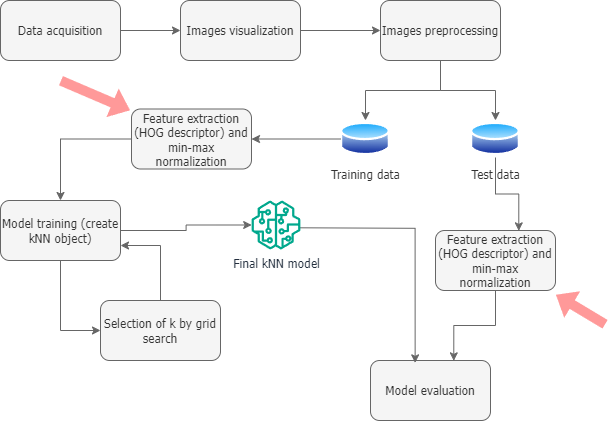

The diagram above was exported from draw.io. Its source (the exported page's mxGraphModel, read from the mxfile embedded in the PNG):
<mxGraphModel dx="780" dy="496" grid="1" gridSize="10" guides="1" tooltips="1" connect="1" arrows="1" fold="1" page="1" pageScale="1" pageWidth="1169" pageHeight="827" math="0" shadow="0">
  <root>
    <mxCell id="0" />
    <mxCell id="1" parent="0" />
    <mxCell id="Pz45ck7fimMNU-zPz4jn-1" value="" style="edgeStyle=orthogonalEdgeStyle;rounded=0;orthogonalLoop=1;jettySize=auto;html=1;fillColor=#f5f5f5;strokeColor=#666666;fontFamily=Tahoma;" edge="1" parent="1" source="Pz45ck7fimMNU-zPz4jn-2" target="Pz45ck7fimMNU-zPz4jn-4">
      <mxGeometry relative="1" as="geometry" />
    </mxCell>
    <mxCell id="Pz45ck7fimMNU-zPz4jn-2" value="Data acquisition" style="rounded=1;whiteSpace=wrap;html=1;fillColor=#f5f5f5;fontColor=#333333;strokeColor=#666666;fontFamily=Tahoma;" vertex="1" parent="1">
      <mxGeometry x="110" y="120" width="120" height="60" as="geometry" />
    </mxCell>
    <mxCell id="Pz45ck7fimMNU-zPz4jn-3" value="" style="edgeStyle=orthogonalEdgeStyle;rounded=0;orthogonalLoop=1;jettySize=auto;html=1;fillColor=#f5f5f5;strokeColor=#666666;fontFamily=Tahoma;" edge="1" parent="1" source="Pz45ck7fimMNU-zPz4jn-4" target="Pz45ck7fimMNU-zPz4jn-7">
      <mxGeometry relative="1" as="geometry" />
    </mxCell>
    <mxCell id="Pz45ck7fimMNU-zPz4jn-4" value="Images visualization" style="rounded=1;whiteSpace=wrap;html=1;fillColor=#f5f5f5;fontColor=#333333;strokeColor=#666666;fontFamily=Tahoma;" vertex="1" parent="1">
      <mxGeometry x="290" y="120" width="120" height="60" as="geometry" />
    </mxCell>
    <mxCell id="Pz45ck7fimMNU-zPz4jn-5" style="edgeStyle=orthogonalEdgeStyle;rounded=0;orthogonalLoop=1;jettySize=auto;html=1;entryX=0.5;entryY=0;entryDx=0;entryDy=0;fillColor=#f5f5f5;strokeColor=#666666;fontFamily=Tahoma;" edge="1" parent="1" source="Pz45ck7fimMNU-zPz4jn-7" target="Pz45ck7fimMNU-zPz4jn-14">
      <mxGeometry relative="1" as="geometry" />
    </mxCell>
    <mxCell id="Pz45ck7fimMNU-zPz4jn-6" style="edgeStyle=orthogonalEdgeStyle;rounded=0;orthogonalLoop=1;jettySize=auto;html=1;entryX=0.5;entryY=0;entryDx=0;entryDy=0;fillColor=#f5f5f5;strokeColor=#666666;fontFamily=Tahoma;" edge="1" parent="1" source="Pz45ck7fimMNU-zPz4jn-7" target="Pz45ck7fimMNU-zPz4jn-15">
      <mxGeometry relative="1" as="geometry" />
    </mxCell>
    <mxCell id="Pz45ck7fimMNU-zPz4jn-7" value="Images preprocessing" style="rounded=1;whiteSpace=wrap;html=1;fillColor=#f5f5f5;fontColor=#333333;strokeColor=#666666;fontFamily=Tahoma;" vertex="1" parent="1">
      <mxGeometry x="490" y="120" width="120" height="60" as="geometry" />
    </mxCell>
    <mxCell id="Pz45ck7fimMNU-zPz4jn-8" style="edgeStyle=orthogonalEdgeStyle;rounded=0;orthogonalLoop=1;jettySize=auto;html=1;entryX=0;entryY=0.5;entryDx=0;entryDy=0;fillColor=#f5f5f5;strokeColor=#666666;fontFamily=Tahoma;" edge="1" parent="1" source="Pz45ck7fimMNU-zPz4jn-10" target="Pz45ck7fimMNU-zPz4jn-12">
      <mxGeometry relative="1" as="geometry" />
    </mxCell>
    <mxCell id="Pz45ck7fimMNU-zPz4jn-9" style="edgeStyle=orthogonalEdgeStyle;rounded=0;orthogonalLoop=1;jettySize=auto;html=1;fillColor=#f5f5f5;strokeColor=#666666;fontFamily=Tahoma;" edge="1" parent="1" source="Pz45ck7fimMNU-zPz4jn-10" target="Pz45ck7fimMNU-zPz4jn-19">
      <mxGeometry relative="1" as="geometry">
        <mxPoint x="355.70131828656645" y="347.29999999999995" as="targetPoint" />
      </mxGeometry>
    </mxCell>
    <mxCell id="Pz45ck7fimMNU-zPz4jn-10" value="Model training (create kNN object)" style="rounded=1;whiteSpace=wrap;html=1;fillColor=#f5f5f5;fontColor=#333333;strokeColor=#666666;fontFamily=Tahoma;" vertex="1" parent="1">
      <mxGeometry x="110" y="320" width="120" height="60" as="geometry" />
    </mxCell>
    <mxCell id="Pz45ck7fimMNU-zPz4jn-11" style="edgeStyle=orthogonalEdgeStyle;rounded=0;orthogonalLoop=1;jettySize=auto;html=1;entryX=1;entryY=0.75;entryDx=0;entryDy=0;fillColor=#f5f5f5;strokeColor=#666666;fontFamily=Tahoma;" edge="1" parent="1" source="Pz45ck7fimMNU-zPz4jn-12" target="Pz45ck7fimMNU-zPz4jn-10">
      <mxGeometry relative="1" as="geometry" />
    </mxCell>
    <mxCell id="Pz45ck7fimMNU-zPz4jn-12" value="Selection of k by grid search" style="rounded=1;whiteSpace=wrap;html=1;fillColor=#f5f5f5;fontColor=#333333;strokeColor=#666666;fontFamily=Tahoma;" vertex="1" parent="1">
      <mxGeometry x="210" y="420" width="120" height="60" as="geometry" />
    </mxCell>
    <mxCell id="Pz45ck7fimMNU-zPz4jn-13" style="edgeStyle=orthogonalEdgeStyle;rounded=0;orthogonalLoop=1;jettySize=auto;html=1;fillColor=#f5f5f5;strokeColor=#666666;fontFamily=Tahoma;" edge="1" parent="1" source="Pz45ck7fimMNU-zPz4jn-20" target="Pz45ck7fimMNU-zPz4jn-10">
      <mxGeometry relative="1" as="geometry" />
    </mxCell>
    <mxCell id="Pz45ck7fimMNU-zPz4jn-14" value="Training data" style="image;aspect=fixed;perimeter=ellipsePerimeter;html=1;align=center;shadow=0;dashed=0;spacingTop=3;image=img/lib/active_directory/database.svg;fillColor=#f5f5f5;fontColor=#333333;strokeColor=#666666;fontFamily=Tahoma;" vertex="1" parent="1">
      <mxGeometry x="450" y="240" width="50" height="37" as="geometry" />
    </mxCell>
    <mxCell id="Pz45ck7fimMNU-zPz4jn-15" value="Test data" style="image;aspect=fixed;perimeter=ellipsePerimeter;html=1;align=center;shadow=0;dashed=0;spacingTop=3;image=img/lib/active_directory/database.svg;fillColor=#f5f5f5;fontColor=#333333;strokeColor=#666666;fontFamily=Tahoma;" vertex="1" parent="1">
      <mxGeometry x="580" y="240" width="50" height="37" as="geometry" />
    </mxCell>
    <mxCell id="Pz45ck7fimMNU-zPz4jn-16" value="Model evaluation" style="rounded=1;whiteSpace=wrap;html=1;fillColor=#f5f5f5;fontColor=#333333;strokeColor=#666666;fontFamily=Tahoma;" vertex="1" parent="1">
      <mxGeometry x="480" y="480" width="120" height="60" as="geometry" />
    </mxCell>
    <mxCell id="Pz45ck7fimMNU-zPz4jn-17" style="edgeStyle=orthogonalEdgeStyle;rounded=0;orthogonalLoop=1;jettySize=auto;html=1;entryX=0.372;entryY=0.039;entryDx=0;entryDy=0;entryPerimeter=0;fillColor=#f5f5f5;strokeColor=#666666;fontFamily=Tahoma;" edge="1" parent="1" target="Pz45ck7fimMNU-zPz4jn-16">
      <mxGeometry relative="1" as="geometry">
        <mxPoint x="409.7986817134338" y="347.29999999999995" as="sourcePoint" />
      </mxGeometry>
    </mxCell>
    <mxCell id="Pz45ck7fimMNU-zPz4jn-18" style="edgeStyle=orthogonalEdgeStyle;rounded=0;orthogonalLoop=1;jettySize=auto;html=1;entryX=0.694;entryY=0.006;entryDx=0;entryDy=0;entryPerimeter=0;fillColor=#f5f5f5;strokeColor=#666666;fontFamily=Tahoma;" edge="1" parent="1" source="Pz45ck7fimMNU-zPz4jn-22" target="Pz45ck7fimMNU-zPz4jn-16">
      <mxGeometry relative="1" as="geometry" />
    </mxCell>
    <mxCell id="Pz45ck7fimMNU-zPz4jn-19" value="Final kNN model&lt;div&gt;&lt;br&gt;&lt;/div&gt;" style="sketch=0;outlineConnect=0;fontColor=#232F3E;gradientColor=none;fillColor=#01A88D;strokeColor=none;dashed=0;verticalLabelPosition=bottom;verticalAlign=top;align=center;html=1;fontSize=12;fontStyle=0;aspect=fixed;pointerEvents=1;shape=mxgraph.aws4.sagemaker_model;fontFamily=Tahoma;" vertex="1" parent="1">
      <mxGeometry x="361" y="320" width="49" height="49" as="geometry" />
    </mxCell>
    <mxCell id="Pz45ck7fimMNU-zPz4jn-21" value="" style="edgeStyle=orthogonalEdgeStyle;rounded=0;orthogonalLoop=1;jettySize=auto;html=1;fillColor=#f5f5f5;strokeColor=#666666;fontFamily=Tahoma;" edge="1" parent="1" source="Pz45ck7fimMNU-zPz4jn-14" target="Pz45ck7fimMNU-zPz4jn-20">
      <mxGeometry relative="1" as="geometry">
        <mxPoint x="450" y="259" as="sourcePoint" />
        <mxPoint x="170" y="320" as="targetPoint" />
      </mxGeometry>
    </mxCell>
    <mxCell id="Pz45ck7fimMNU-zPz4jn-20" value="Feature extraction (HOG descriptor) and min-max normalization" style="rounded=1;whiteSpace=wrap;html=1;fillColor=#f5f5f5;fontColor=#333333;strokeColor=#666666;fontFamily=Tahoma;" vertex="1" parent="1">
      <mxGeometry x="241" y="228.5" width="120" height="60" as="geometry" />
    </mxCell>
    <mxCell id="Pz45ck7fimMNU-zPz4jn-23" value="" style="edgeStyle=orthogonalEdgeStyle;rounded=0;orthogonalLoop=1;jettySize=auto;html=1;entryX=0.694;entryY=0.006;entryDx=0;entryDy=0;entryPerimeter=0;fillColor=#f5f5f5;strokeColor=#666666;fontFamily=Tahoma;" edge="1" parent="1" source="Pz45ck7fimMNU-zPz4jn-15" target="Pz45ck7fimMNU-zPz4jn-22">
      <mxGeometry relative="1" as="geometry">
        <mxPoint x="605" y="277" as="sourcePoint" />
        <mxPoint x="563" y="480" as="targetPoint" />
      </mxGeometry>
    </mxCell>
    <mxCell id="Pz45ck7fimMNU-zPz4jn-22" value="Feature extraction (HOG descriptor) and min-max normalization" style="rounded=1;whiteSpace=wrap;html=1;fillColor=#f5f5f5;fontColor=#333333;strokeColor=#666666;fontFamily=Tahoma;" vertex="1" parent="1">
      <mxGeometry x="545" y="350" width="120" height="60" as="geometry" />
    </mxCell>
    <mxCell id="Pz45ck7fimMNU-zPz4jn-24" value="" style="shape=flexArrow;endArrow=classic;html=1;rounded=0;fontFamily=Tahoma;fontSize=12;fontColor=#333333;fontStyle=0;fillColor=#FF9999;strokeColor=none;" edge="1" parent="1">
      <mxGeometry width="50" height="50" relative="1" as="geometry">
        <mxPoint x="170" y="200" as="sourcePoint" />
        <mxPoint x="240" y="230" as="targetPoint" />
      </mxGeometry>
    </mxCell>
    <mxCell id="Pz45ck7fimMNU-zPz4jn-26" value="" style="shape=flexArrow;endArrow=classic;html=1;rounded=0;fontFamily=Tahoma;fontSize=12;fontColor=#333333;fontStyle=0;fillColor=#FF9999;strokeColor=none;" edge="1" parent="1">
      <mxGeometry width="50" height="50" relative="1" as="geometry">
        <mxPoint x="715" y="444" as="sourcePoint" />
        <mxPoint x="665" y="414" as="targetPoint" />
      </mxGeometry>
    </mxCell>
  </root>
</mxGraphModel>